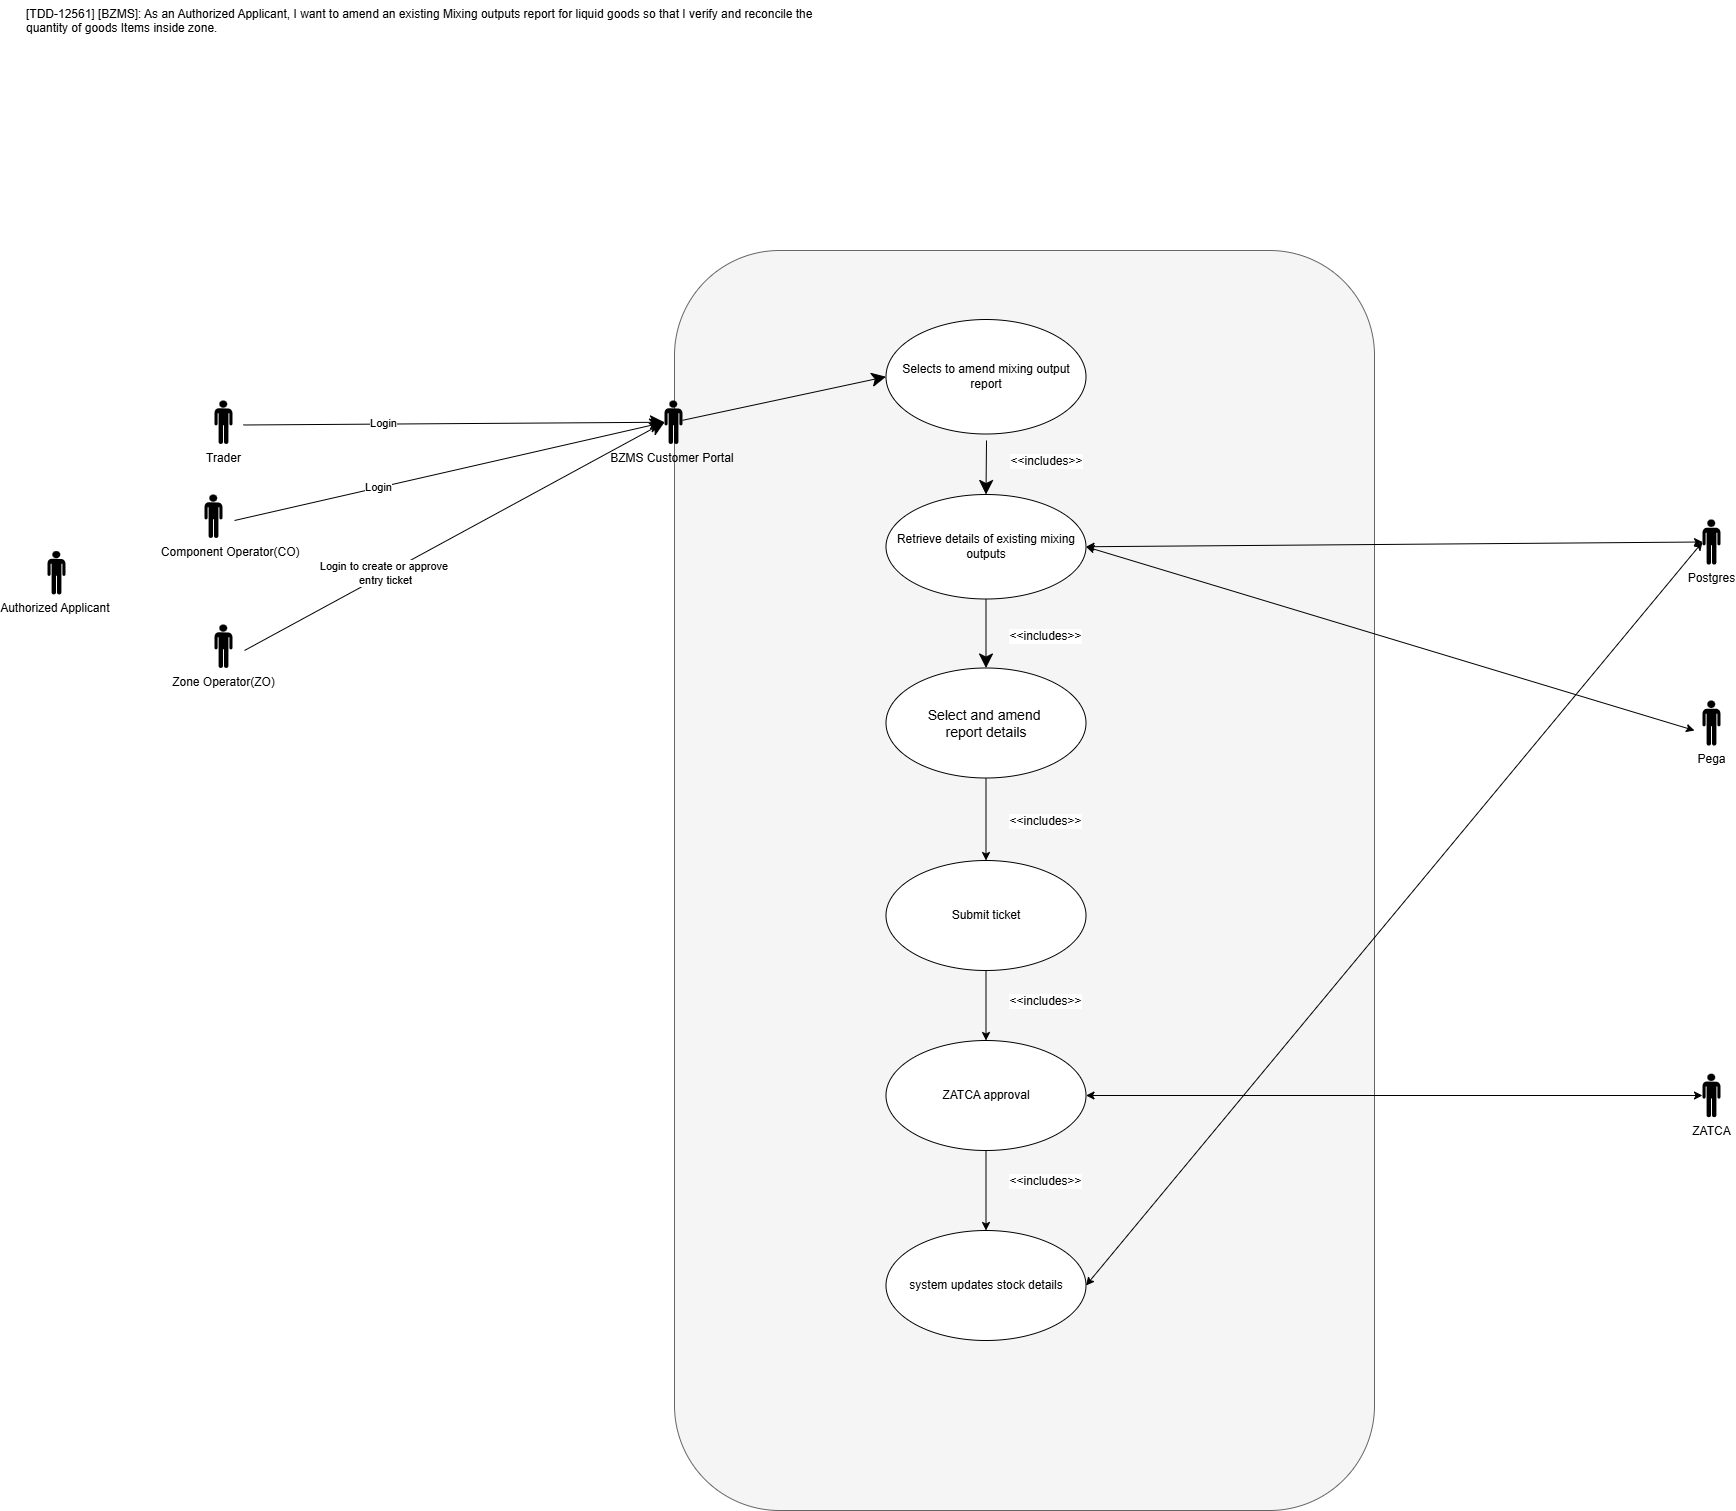

The diagram above was exported from draw.io. Its source (the exported page's mxGraphModel, read from the mxfile embedded in the PNG):
<mxGraphModel dx="1123" dy="596" grid="1" gridSize="10" guides="1" tooltips="1" connect="1" arrows="1" fold="1" page="1" pageScale="1" pageWidth="850" pageHeight="1100" math="0" shadow="0">
  <root>
    <mxCell id="0" />
    <mxCell id="1" parent="0" />
    <mxCell id="g5eC-MKY05ds7RhF73xl-1" parent="1" style="rounded=1;whiteSpace=wrap;html=1;fillColor=#f5f5f5;fontColor=#333333;strokeColor=#666666;" value="" vertex="1">
      <mxGeometry height="1260" width="700" x="1020" y="360" as="geometry" />
    </mxCell>
    <mxCell id="g5eC-MKY05ds7RhF73xl-2" parent="1" style="ellipse;whiteSpace=wrap;html=1;container=0;" value="Selects to amend mixing output report" vertex="1">
      <mxGeometry height="114.5" width="200" x="1231.5" y="429" as="geometry" />
    </mxCell>
    <mxCell id="g5eC-MKY05ds7RhF73xl-3" parent="1" style="ellipse;whiteSpace=wrap;html=1;container=0;" value="&lt;span style=&quot;font-size: 14px;&quot;&gt;Select and amend&amp;nbsp;&lt;/span&gt;&lt;div&gt;&lt;span style=&quot;font-size: 14px;&quot;&gt;report details&lt;/span&gt;&lt;/div&gt;" vertex="1">
      <mxGeometry height="110" width="200" x="1231.5" y="777.5" as="geometry" />
    </mxCell>
    <mxCell id="g5eC-MKY05ds7RhF73xl-4" parent="1" style="shape=mxgraph.signs.people.man_1;html=1;pointerEvents=1;fillColor=#000000;strokeColor=none;verticalLabelPosition=bottom;verticalAlign=top;align=center;" value="Authorized Applicant&amp;nbsp;" vertex="1">
      <mxGeometry height="43.5" width="18" x="393" y="660.5" as="geometry" />
    </mxCell>
    <mxCell id="g5eC-MKY05ds7RhF73xl-6" parent="1" style="shape=mxgraph.signs.people.man_1;html=1;pointerEvents=1;fillColor=#000000;strokeColor=none;verticalLabelPosition=bottom;verticalAlign=top;align=center;" value="Pega" vertex="1">
      <mxGeometry height="45" width="18" x="2048" y="810" as="geometry" />
    </mxCell>
    <mxCell id="g5eC-MKY05ds7RhF73xl-7" edge="1" parent="1" source="g5eC-MKY05ds7RhF73xl-29" style="endArrow=classic;endSize=12;html=1;rounded=0;fontSize=12;endFill=1;entryX=0;entryY=0.5;entryDx=0;entryDy=0;" target="g5eC-MKY05ds7RhF73xl-2" value="">
      <mxGeometry relative="1" width="160" as="geometry">
        <mxPoint x="580" y="630" as="sourcePoint" />
        <mxPoint x="1190" y="480" as="targetPoint" />
      </mxGeometry>
    </mxCell>
    <mxCell id="g5eC-MKY05ds7RhF73xl-8" edge="1" parent="1" style="endArrow=classic;endSize=12;html=1;rounded=0;fontSize=12;entryX=0.5;entryY=0;entryDx=0;entryDy=0;endFill=1;" target="g5eC-MKY05ds7RhF73xl-25" value="">
      <mxGeometry relative="1" width="160" as="geometry">
        <mxPoint x="1332" y="550" as="sourcePoint" />
        <mxPoint x="1316.3999999999996" y="611.3454999999999" as="targetPoint" />
      </mxGeometry>
    </mxCell>
    <mxCell id="g5eC-MKY05ds7RhF73xl-9" connectable="0" parent="g5eC-MKY05ds7RhF73xl-8" style="edgeLabel;html=1;align=center;verticalAlign=middle;resizable=0;points=[];" value="&lt;span style=&quot;font-size: 12px;&quot;&gt;&amp;lt;&amp;lt;includes&amp;gt;&amp;gt;&lt;/span&gt;" vertex="1">
      <mxGeometry relative="1" x="-0.275" y="2" as="geometry">
        <mxPoint x="57" as="offset" />
      </mxGeometry>
    </mxCell>
    <mxCell id="g5eC-MKY05ds7RhF73xl-10" edge="1" parent="1" source="g5eC-MKY05ds7RhF73xl-25" style="endArrow=classic;endSize=12;html=1;rounded=0;fontSize=12;endFill=1;exitX=0.5;exitY=1;exitDx=0;exitDy=0;" target="g5eC-MKY05ds7RhF73xl-3" value="">
      <mxGeometry relative="1" width="160" as="geometry">
        <mxPoint x="1332" y="734" as="sourcePoint" />
        <mxPoint x="1321" y="895" as="targetPoint" />
      </mxGeometry>
    </mxCell>
    <mxCell id="g5eC-MKY05ds7RhF73xl-11" connectable="0" parent="g5eC-MKY05ds7RhF73xl-10" style="edgeLabel;html=1;align=center;verticalAlign=middle;resizable=0;points=[];" value="&lt;span style=&quot;font-size: 12px;&quot;&gt;&amp;lt;&amp;lt;includes&amp;gt;&amp;gt;&lt;/span&gt;" vertex="1">
      <mxGeometry relative="1" x="-0.275" y="2" as="geometry">
        <mxPoint x="57" y="11" as="offset" />
      </mxGeometry>
    </mxCell>
    <mxCell id="g5eC-MKY05ds7RhF73xl-45" connectable="0" parent="g5eC-MKY05ds7RhF73xl-10" style="edgeLabel;html=1;align=center;verticalAlign=middle;resizable=0;points=[];" value="&lt;span style=&quot;font-size: 12px;&quot;&gt;&amp;lt;&amp;lt;includes&amp;gt;&amp;gt;&lt;/span&gt;" vertex="1">
      <mxGeometry relative="1" x="-0.275" y="2" as="geometry">
        <mxPoint x="57" y="196" as="offset" />
      </mxGeometry>
    </mxCell>
    <mxCell id="g5eC-MKY05ds7RhF73xl-46" connectable="0" parent="g5eC-MKY05ds7RhF73xl-10" style="edgeLabel;html=1;align=center;verticalAlign=middle;resizable=0;points=[];" value="&lt;span style=&quot;font-size: 12px;&quot;&gt;&amp;lt;&amp;lt;includes&amp;gt;&amp;gt;&lt;/span&gt;" vertex="1">
      <mxGeometry relative="1" x="-0.275" y="2" as="geometry">
        <mxPoint x="57" y="376" as="offset" />
      </mxGeometry>
    </mxCell>
    <mxCell id="g5eC-MKY05ds7RhF73xl-47" connectable="0" parent="g5eC-MKY05ds7RhF73xl-10" style="edgeLabel;html=1;align=center;verticalAlign=middle;resizable=0;points=[];" value="&lt;span style=&quot;font-size: 12px;&quot;&gt;&amp;lt;&amp;lt;includes&amp;gt;&amp;gt;&lt;/span&gt;" vertex="1">
      <mxGeometry relative="1" x="-0.275" y="2" as="geometry">
        <mxPoint x="57" y="556" as="offset" />
      </mxGeometry>
    </mxCell>
    <mxCell id="g5eC-MKY05ds7RhF73xl-18" parent="1" style="text;whiteSpace=wrap;" value="[TDD-12561] [BZMS]: As an Authorized Applicant, I want to amend an existing Mixing outputs report for liquid goods so that I verify and reconcile the quantity of goods Items inside zone." vertex="1">
      <mxGeometry height="40" width="790" x="370" y="110" as="geometry" />
    </mxCell>
    <mxCell id="g5eC-MKY05ds7RhF73xl-19" parent="1" style="shape=mxgraph.signs.people.man_1;html=1;pointerEvents=1;fillColor=#000000;strokeColor=none;verticalLabelPosition=bottom;verticalAlign=top;align=center;" value="Zone Operator(ZO)" vertex="1">
      <mxGeometry height="43.5" width="18" x="560" y="734" as="geometry" />
    </mxCell>
    <mxCell id="g5eC-MKY05ds7RhF73xl-20" parent="1" style="shape=mxgraph.signs.people.man_1;html=1;pointerEvents=1;fillColor=#000000;strokeColor=none;verticalLabelPosition=bottom;verticalAlign=top;align=center;" value="&amp;nbsp; &amp;nbsp; &amp;nbsp; &amp;nbsp; &amp;nbsp; Component Operator(CO)" vertex="1">
      <mxGeometry height="43.5" width="18" x="550" y="604" as="geometry" />
    </mxCell>
    <mxCell id="g5eC-MKY05ds7RhF73xl-21" edge="1" parent="1" style="endArrow=classic;endSize=12;html=1;rounded=0;fontSize=12;endFill=1;entryX=0;entryY=0.5;entryDx=0;entryDy=0;entryPerimeter=0;" target="g5eC-MKY05ds7RhF73xl-29" value="">
      <mxGeometry relative="1" width="160" as="geometry">
        <mxPoint x="590" y="760" as="sourcePoint" />
        <mxPoint x="946" y="530" as="targetPoint" />
      </mxGeometry>
    </mxCell>
    <mxCell id="g5eC-MKY05ds7RhF73xl-22" connectable="0" parent="g5eC-MKY05ds7RhF73xl-21" style="edgeLabel;html=1;align=center;verticalAlign=middle;resizable=0;points=[];" value="Login to create or approve&amp;nbsp;&lt;div&gt;entry ticket&lt;/div&gt;" vertex="1">
      <mxGeometry relative="1" x="-0.3237" y="1" as="geometry">
        <mxPoint x="-1" as="offset" />
      </mxGeometry>
    </mxCell>
    <mxCell id="g5eC-MKY05ds7RhF73xl-23" edge="1" parent="1" source="g5eC-MKY05ds7RhF73xl-25" style="endArrow=classic;startArrow=classic;html=1;rounded=0;exitX=1;exitY=0.5;exitDx=0;exitDy=0;" value="">
      <mxGeometry height="50" relative="1" width="50" as="geometry">
        <mxPoint x="1416" y="859.5" as="sourcePoint" />
        <mxPoint x="2040" y="840" as="targetPoint" />
      </mxGeometry>
    </mxCell>
    <mxCell id="g5eC-MKY05ds7RhF73xl-25" parent="1" style="ellipse;whiteSpace=wrap;html=1;container=0;" value="Retrieve details of existing mixing outputs" vertex="1">
      <mxGeometry height="104.5" width="200" x="1231.5" y="604" as="geometry" />
    </mxCell>
    <mxCell id="g5eC-MKY05ds7RhF73xl-26" parent="1" style="shape=mxgraph.signs.people.man_1;html=1;pointerEvents=1;fillColor=#000000;strokeColor=none;verticalLabelPosition=bottom;verticalAlign=top;align=center;" value="Postgres" vertex="1">
      <mxGeometry height="45" width="18" x="2048" y="629" as="geometry" />
    </mxCell>
    <mxCell id="g5eC-MKY05ds7RhF73xl-27" edge="1" parent="1" style="endArrow=classic;endSize=12;html=1;rounded=0;fontSize=12;endFill=1;entryX=0;entryY=0.5;entryDx=0;entryDy=0;" target="g5eC-MKY05ds7RhF73xl-29" value="">
      <mxGeometry relative="1" width="160" as="geometry">
        <mxPoint x="580" y="630" as="sourcePoint" />
        <mxPoint x="1216" y="486" as="targetPoint" />
      </mxGeometry>
    </mxCell>
    <mxCell id="g5eC-MKY05ds7RhF73xl-28" connectable="0" parent="g5eC-MKY05ds7RhF73xl-27" style="edgeLabel;html=1;align=center;verticalAlign=middle;resizable=0;points=[];" value="Login" vertex="1">
      <mxGeometry relative="1" x="-0.3423" y="1" as="geometry">
        <mxPoint x="1" as="offset" />
      </mxGeometry>
    </mxCell>
    <mxCell id="g5eC-MKY05ds7RhF73xl-29" parent="1" style="shape=mxgraph.signs.people.man_1;html=1;pointerEvents=1;fillColor=#000000;strokeColor=none;verticalLabelPosition=bottom;verticalAlign=top;align=center;" value="BZMS Customer Portal&amp;nbsp;" vertex="1">
      <mxGeometry height="43.5" width="18" x="1010" y="510" as="geometry" />
    </mxCell>
    <mxCell id="g5eC-MKY05ds7RhF73xl-30" parent="1" style="ellipse;whiteSpace=wrap;html=1;container=0;" value="Submit ticket" vertex="1">
      <mxGeometry height="110" width="200" x="1231.5" y="970" as="geometry" />
    </mxCell>
    <mxCell id="g5eC-MKY05ds7RhF73xl-31" edge="1" parent="1" source="g5eC-MKY05ds7RhF73xl-25" style="endArrow=classic;startArrow=classic;html=1;rounded=0;exitX=1;exitY=0.5;exitDx=0;exitDy=0;entryX=0;entryY=0.5;entryDx=0;entryDy=0;entryPerimeter=0;" target="g5eC-MKY05ds7RhF73xl-26" value="">
      <mxGeometry height="50" relative="1" width="50" as="geometry">
        <mxPoint x="1431.5" y="600.75" as="sourcePoint" />
        <mxPoint x="2055.5" y="763.75" as="targetPoint" />
      </mxGeometry>
    </mxCell>
    <mxCell id="g5eC-MKY05ds7RhF73xl-32" edge="1" parent="1" source="g5eC-MKY05ds7RhF73xl-3" style="endArrow=classic;html=1;rounded=0;exitX=0.5;exitY=1;exitDx=0;exitDy=0;entryX=0.5;entryY=0;entryDx=0;entryDy=0;" target="g5eC-MKY05ds7RhF73xl-30" value="">
      <mxGeometry height="50" relative="1" width="50" as="geometry">
        <mxPoint x="1331.5" y="1268.5" as="sourcePoint" />
        <mxPoint x="1470" y="1250" as="targetPoint" />
      </mxGeometry>
    </mxCell>
    <mxCell id="g5eC-MKY05ds7RhF73xl-33" parent="1" style="shape=mxgraph.signs.people.man_1;html=1;pointerEvents=1;fillColor=#000000;strokeColor=none;verticalLabelPosition=bottom;verticalAlign=top;align=center;" value="Trader" vertex="1">
      <mxGeometry height="43.5" width="18" x="560" y="510" as="geometry" />
    </mxCell>
    <mxCell id="g5eC-MKY05ds7RhF73xl-34" edge="1" parent="1" source="g5eC-MKY05ds7RhF73xl-33" style="endArrow=classic;endSize=12;html=1;rounded=0;fontSize=12;endFill=1;entryX=0;entryY=0.5;entryDx=0;entryDy=0;entryPerimeter=0;exitX=1.606;exitY=0.563;exitDx=0;exitDy=0;exitPerimeter=0;" target="g5eC-MKY05ds7RhF73xl-29" value="">
      <mxGeometry relative="1" width="160" as="geometry">
        <mxPoint x="550" y="488" as="sourcePoint" />
        <mxPoint x="980" y="390" as="targetPoint" />
      </mxGeometry>
    </mxCell>
    <mxCell id="g5eC-MKY05ds7RhF73xl-35" connectable="0" parent="g5eC-MKY05ds7RhF73xl-34" style="edgeLabel;html=1;align=center;verticalAlign=middle;resizable=0;points=[];" value="Login" vertex="1">
      <mxGeometry relative="1" x="-0.3423" y="1" as="geometry">
        <mxPoint x="1" as="offset" />
      </mxGeometry>
    </mxCell>
    <mxCell id="g5eC-MKY05ds7RhF73xl-36" parent="1" style="ellipse;whiteSpace=wrap;html=1;container=0;" value="ZATCA approval" vertex="1">
      <mxGeometry height="110" width="200" x="1231.5" y="1150" as="geometry" />
    </mxCell>
    <mxCell id="g5eC-MKY05ds7RhF73xl-37" edge="1" parent="1" source="g5eC-MKY05ds7RhF73xl-30" style="endArrow=classic;html=1;rounded=0;entryX=0.5;entryY=0;entryDx=0;entryDy=0;exitX=0.5;exitY=1;exitDx=0;exitDy=0;" target="g5eC-MKY05ds7RhF73xl-36" value="">
      <mxGeometry height="50" relative="1" width="50" as="geometry">
        <mxPoint x="1331.5" y="1600" as="sourcePoint" />
        <mxPoint x="1260" y="1600" as="targetPoint" />
      </mxGeometry>
    </mxCell>
    <mxCell id="g5eC-MKY05ds7RhF73xl-38" edge="1" parent="1" source="g5eC-MKY05ds7RhF73xl-36" style="endArrow=classic;startArrow=classic;html=1;rounded=0;exitX=1;exitY=0.5;exitDx=0;exitDy=0;entryX=0;entryY=0.5;entryDx=0;entryDy=0;entryPerimeter=0;" target="g5eC-MKY05ds7RhF73xl-39" value="">
      <mxGeometry height="50" relative="1" width="50" as="geometry">
        <mxPoint x="1431.5" y="1694.29" as="sourcePoint" />
        <mxPoint x="2055" y="1695" as="targetPoint" />
      </mxGeometry>
    </mxCell>
    <mxCell id="g5eC-MKY05ds7RhF73xl-39" parent="1" style="shape=mxgraph.signs.people.man_1;html=1;pointerEvents=1;fillColor=#000000;strokeColor=none;verticalLabelPosition=bottom;verticalAlign=top;align=center;" value="ZATCA" vertex="1">
      <mxGeometry height="43.5" width="18" x="2048" y="1183.25" as="geometry" />
    </mxCell>
    <mxCell id="g5eC-MKY05ds7RhF73xl-40" parent="1" style="ellipse;whiteSpace=wrap;html=1;container=0;" value="system updates stock details" vertex="1">
      <mxGeometry height="110" width="200" x="1231.5" y="1340" as="geometry" />
    </mxCell>
    <mxCell id="g5eC-MKY05ds7RhF73xl-41" edge="1" parent="1" source="g5eC-MKY05ds7RhF73xl-36" style="endArrow=classic;html=1;rounded=0;entryX=0.5;entryY=0;entryDx=0;entryDy=0;exitX=0.5;exitY=1;exitDx=0;exitDy=0;" target="g5eC-MKY05ds7RhF73xl-40" value="">
      <mxGeometry height="50" relative="1" width="50" as="geometry">
        <mxPoint x="1210" y="1820" as="sourcePoint" />
        <mxPoint x="1260" y="1770" as="targetPoint" />
      </mxGeometry>
    </mxCell>
    <mxCell id="g5eC-MKY05ds7RhF73xl-43" edge="1" parent="1" source="g5eC-MKY05ds7RhF73xl-40" style="endArrow=classic;startArrow=classic;html=1;rounded=0;exitX=1;exitY=0.5;exitDx=0;exitDy=0;entryX=0;entryY=0.5;entryDx=0;entryDy=0;entryPerimeter=0;" target="g5eC-MKY05ds7RhF73xl-26" value="">
      <mxGeometry height="50" relative="1" width="50" as="geometry">
        <mxPoint x="1560" y="1660" as="sourcePoint" />
        <mxPoint x="1610" y="1610" as="targetPoint" />
      </mxGeometry>
    </mxCell>
  </root>
</mxGraphModel>